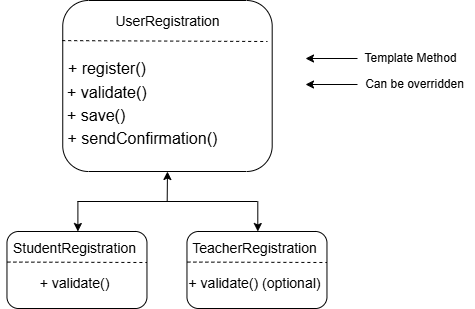

The diagram above was exported from draw.io. Its source (the exported page's mxGraphModel, read from the mxfile embedded in the PNG):
<mxGraphModel dx="2775" dy="1325" grid="1" gridSize="10" guides="1" tooltips="1" connect="1" arrows="1" fold="1" page="1" pageScale="1" pageWidth="850" pageHeight="1100" math="0" shadow="0">
  <root>
    <mxCell id="0" />
    <mxCell id="1" parent="0" />
    <mxCell id="QozyBHIdxnoLK1CSrhVg-48" value="" style="rounded=1;whiteSpace=wrap;html=1;" parent="1" vertex="1">
      <mxGeometry x="259.47" y="494" width="140" height="77" as="geometry" />
    </mxCell>
    <mxCell id="QozyBHIdxnoLK1CSrhVg-49" value="&lt;span style=&quot;font-size: 14px;&quot;&gt;StudentRegistration&lt;/span&gt;" style="text;html=1;align=center;verticalAlign=middle;resizable=0;points=[];autosize=1;strokeColor=none;fillColor=none;" parent="1" vertex="1">
      <mxGeometry x="252.47" y="496" width="150" height="30" as="geometry" />
    </mxCell>
    <mxCell id="QozyBHIdxnoLK1CSrhVg-50" value="" style="endArrow=none;dashed=1;html=1;rounded=0;exitX=0.003;exitY=0.397;exitDx=0;exitDy=0;exitPerimeter=0;" parent="1" source="QozyBHIdxnoLK1CSrhVg-48" edge="1">
      <mxGeometry width="50" height="50" relative="1" as="geometry">
        <mxPoint x="258.31000000000006" y="524.76" as="sourcePoint" />
        <mxPoint x="399.47" y="525" as="targetPoint" />
      </mxGeometry>
    </mxCell>
    <mxCell id="QozyBHIdxnoLK1CSrhVg-51" value="&lt;font style=&quot;font-size: 14px;&quot;&gt;+ validate()&lt;/font&gt;" style="text;html=1;align=center;verticalAlign=middle;resizable=0;points=[];autosize=1;strokeColor=none;fillColor=none;" parent="1" vertex="1">
      <mxGeometry x="282.47" y="531" width="90" height="30" as="geometry" />
    </mxCell>
    <mxCell id="QozyBHIdxnoLK1CSrhVg-52" value="" style="rounded=1;whiteSpace=wrap;html=1;" parent="1" vertex="1">
      <mxGeometry x="439.47" y="494" width="140" height="77" as="geometry" />
    </mxCell>
    <mxCell id="QozyBHIdxnoLK1CSrhVg-53" value="&lt;span style=&quot;font-size: 14px;&quot;&gt;TeacherRegistration&lt;/span&gt;" style="text;html=1;align=center;verticalAlign=middle;resizable=0;points=[];autosize=1;strokeColor=none;fillColor=none;" parent="1" vertex="1">
      <mxGeometry x="432.47" y="496" width="150" height="30" as="geometry" />
    </mxCell>
    <mxCell id="QozyBHIdxnoLK1CSrhVg-54" value="" style="endArrow=none;dashed=1;html=1;rounded=0;exitX=0.003;exitY=0.397;exitDx=0;exitDy=0;exitPerimeter=0;" parent="1" source="QozyBHIdxnoLK1CSrhVg-52" edge="1">
      <mxGeometry width="50" height="50" relative="1" as="geometry">
        <mxPoint x="438.31000000000006" y="524.76" as="sourcePoint" />
        <mxPoint x="579.47" y="525" as="targetPoint" />
      </mxGeometry>
    </mxCell>
    <mxCell id="QozyBHIdxnoLK1CSrhVg-55" value="&lt;span style=&quot;font-size: 14px;&quot;&gt;+ validate() (optional)&lt;/span&gt;" style="text;html=1;align=center;verticalAlign=middle;resizable=0;points=[];autosize=1;strokeColor=none;fillColor=none;" parent="1" vertex="1">
      <mxGeometry x="427.47" y="531" width="160" height="30" as="geometry" />
    </mxCell>
    <mxCell id="QozyBHIdxnoLK1CSrhVg-66" value="" style="rounded=1;whiteSpace=wrap;html=1;" parent="1" vertex="1">
      <mxGeometry x="315.25" y="263" width="209.44" height="171" as="geometry" />
    </mxCell>
    <mxCell id="QozyBHIdxnoLK1CSrhVg-67" value="" style="endArrow=none;dashed=1;html=1;rounded=0;" parent="1" edge="1">
      <mxGeometry width="50" height="50" relative="1" as="geometry">
        <mxPoint x="314.69" y="303.11" as="sourcePoint" />
        <mxPoint x="520" y="304" as="targetPoint" />
      </mxGeometry>
    </mxCell>
    <mxCell id="QozyBHIdxnoLK1CSrhVg-70" value="&lt;font style=&quot;font-size: 14px;&quot;&gt;UserRegistration&lt;/font&gt;" style="text;html=1;align=center;verticalAlign=middle;resizable=0;points=[];autosize=1;strokeColor=none;fillColor=none;" parent="1" vertex="1">
      <mxGeometry x="354.96999999999997" y="269" width="130" height="30" as="geometry" />
    </mxCell>
    <mxCell id="QozyBHIdxnoLK1CSrhVg-71" value="&lt;font size=&quot;3&quot;&gt;+ register()&lt;/font&gt;" style="text;html=1;align=left;verticalAlign=middle;resizable=0;points=[];autosize=1;strokeColor=none;fillColor=none;" parent="1" vertex="1">
      <mxGeometry x="318.97" y="316" width="100" height="30" as="geometry" />
    </mxCell>
    <mxCell id="QozyBHIdxnoLK1CSrhVg-75" value="&lt;font size=&quot;3&quot;&gt;+ validate()&lt;/font&gt;" style="text;html=1;align=left;verticalAlign=middle;resizable=0;points=[];autosize=1;strokeColor=none;fillColor=none;" parent="1" vertex="1">
      <mxGeometry x="317.69000000000005" y="340" width="100" height="30" as="geometry" />
    </mxCell>
    <mxCell id="QozyBHIdxnoLK1CSrhVg-76" value="&lt;font size=&quot;3&quot;&gt;+ save()&amp;nbsp;&lt;/font&gt;" style="text;html=1;align=left;verticalAlign=middle;resizable=0;points=[];autosize=1;strokeColor=none;fillColor=none;" parent="1" vertex="1">
      <mxGeometry x="317.69000000000005" y="363" width="90" height="30" as="geometry" />
    </mxCell>
    <mxCell id="BS7yyKhOTX0zvfhhyZpY-1" value="&lt;font size=&quot;3&quot;&gt;&amp;nbsp;+ sendConfirmation()&lt;/font&gt;" style="text;html=1;align=left;verticalAlign=middle;resizable=0;points=[];autosize=1;strokeColor=none;fillColor=none;" vertex="1" parent="1">
      <mxGeometry x="313.69000000000005" y="386" width="180" height="30" as="geometry" />
    </mxCell>
    <mxCell id="BS7yyKhOTX0zvfhhyZpY-2" value="" style="endArrow=classic;html=1;rounded=0;" edge="1" parent="1">
      <mxGeometry width="50" height="50" relative="1" as="geometry">
        <mxPoint x="610" y="321" as="sourcePoint" />
        <mxPoint x="558" y="321" as="targetPoint" />
      </mxGeometry>
    </mxCell>
    <mxCell id="BS7yyKhOTX0zvfhhyZpY-3" value="" style="endArrow=classic;html=1;rounded=0;" edge="1" parent="1">
      <mxGeometry width="50" height="50" relative="1" as="geometry">
        <mxPoint x="610" y="347" as="sourcePoint" />
        <mxPoint x="558" y="347" as="targetPoint" />
      </mxGeometry>
    </mxCell>
    <mxCell id="BS7yyKhOTX0zvfhhyZpY-4" value="Template Method" style="text;html=1;align=center;verticalAlign=middle;resizable=0;points=[];autosize=1;strokeColor=none;fillColor=none;" vertex="1" parent="1">
      <mxGeometry x="603" y="306" width="120" height="30" as="geometry" />
    </mxCell>
    <mxCell id="BS7yyKhOTX0zvfhhyZpY-5" value="Can be overridden" style="text;html=1;align=center;verticalAlign=middle;resizable=0;points=[];autosize=1;strokeColor=none;fillColor=none;" vertex="1" parent="1">
      <mxGeometry x="607" y="332" width="120" height="30" as="geometry" />
    </mxCell>
    <mxCell id="BS7yyKhOTX0zvfhhyZpY-6" value="" style="endArrow=none;html=1;rounded=0;" edge="1" parent="1">
      <mxGeometry width="50" height="50" relative="1" as="geometry">
        <mxPoint x="330" y="464" as="sourcePoint" />
        <mxPoint x="510" y="464" as="targetPoint" />
      </mxGeometry>
    </mxCell>
    <mxCell id="BS7yyKhOTX0zvfhhyZpY-7" value="" style="endArrow=classic;html=1;rounded=0;" edge="1" parent="1">
      <mxGeometry width="50" height="50" relative="1" as="geometry">
        <mxPoint x="330.40000000000003" y="464" as="sourcePoint" />
        <mxPoint x="330.40000000000003" y="494" as="targetPoint" />
      </mxGeometry>
    </mxCell>
    <mxCell id="BS7yyKhOTX0zvfhhyZpY-8" value="" style="endArrow=classic;html=1;rounded=0;" edge="1" parent="1">
      <mxGeometry width="50" height="50" relative="1" as="geometry">
        <mxPoint x="510.30000000000007" y="464" as="sourcePoint" />
        <mxPoint x="510.30000000000007" y="494" as="targetPoint" />
      </mxGeometry>
    </mxCell>
    <mxCell id="BS7yyKhOTX0zvfhhyZpY-10" value="" style="endArrow=classic;html=1;rounded=0;entryX=0.5;entryY=1;entryDx=0;entryDy=0;" edge="1" parent="1" target="QozyBHIdxnoLK1CSrhVg-66">
      <mxGeometry width="50" height="50" relative="1" as="geometry">
        <mxPoint x="419.69" y="464" as="sourcePoint" />
        <mxPoint x="469.69" y="414" as="targetPoint" />
      </mxGeometry>
    </mxCell>
  </root>
</mxGraphModel>